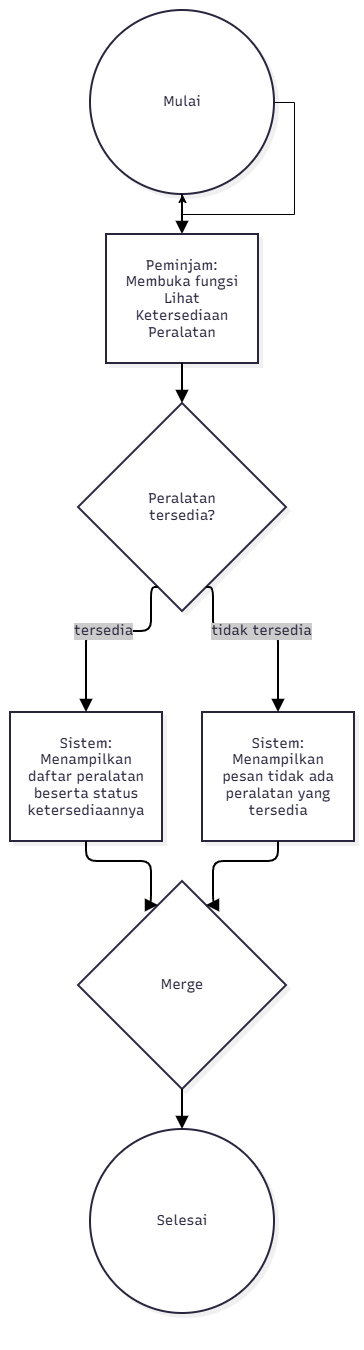

The diagram above was exported from draw.io. Its source (the exported page's mxGraphModel, read from the mxfile embedded in the PNG):
<mxGraphModel dx="1469" dy="807" grid="1" gridSize="10" guides="1" tooltips="1" connect="1" arrows="1" fold="1" page="1" pageScale="1" pageWidth="850" pageHeight="1100" math="0" shadow="0">
  <root>
    <mxCell id="0" />
    <mxCell id="1" parent="0" />
    <UserObject label="" mermaidData="{&#10;  &quot;data&quot;: &quot;flowchart TD\n    A((Mulai)) --&gt; B[\&quot;Peminjam: Membuka fungsi Lihat Ketersediaan Peralatan\&quot;]\n    B --&gt; C{\&quot;Peralatan tersedia?\&quot;}\n    C --&gt;|tersedia| D[\&quot;Sistem: Menampilkan daftar peralatan beserta status ketersediaannya\&quot;]\n    C --&gt;|tidak tersedia| E[\&quot;Sistem: Menampilkan pesan tidak ada peralatan yang tersedia\&quot;]\n    D --&gt; F{\&quot;Merge\&quot;}\n    E --&gt; F\n    F --&gt; G((Selesai))\n&quot;,&#10;  &quot;config&quot;: null,&#10;  &quot;version&quot;: &quot;12&quot;&#10;}" id="F52xm8uysgQKAEVybVBB-9">
      <mxCell connectable="0" parent="1" style="group;transparentBounds=1;editIcon=1;lockedGroup=0;groupPadding=10 10 37 10;" vertex="1">
        <mxGeometry as="geometry" />
      </mxCell>
    </UserObject>
    <UserObject label="Mulai" mermaidId="n:A" mermaidBaseStyle="ellipse;html=1;aspect=fixed;strokeWidth=2;whiteSpace=wrap;fillColor=#ffffff;strokeColor=#28253D;fontColor=#28253D;fontFamily=Recursive;fontSize=14;shadow=1;shadowColor=#000000;shadowOffsetX=4;shadowOffsetY=4;shadowBlur=0;shadowOpacity=6;" mermaidBaseValue="Mulai" id="F52xm8uysgQKAEVybVBB-10">
      <mxCell parent="F52xm8uysgQKAEVybVBB-9" style="ellipse;html=1;aspect=fixed;strokeWidth=2;whiteSpace=wrap;fillColor=#ffffff;strokeColor=#28253D;fontColor=#28253D;fontFamily=Recursive;fontSize=14;shadow=1;shadowColor=#000000;shadowOffsetX=4;shadowOffsetY=4;shadowBlur=0;shadowOpacity=6;fontSource=https%3A%2F%2Ffonts.googleapis.com%2Fcss%3Ffamily%3DRecursive;" vertex="1">
        <mxGeometry height="184" width="184" x="300" y="250" as="geometry" />
      </mxCell>
    </UserObject>
    <UserObject label="Peminjam: Membuka fungsi Lihat Ketersediaan Peralatan" mermaidId="n:B" mermaidBaseStyle="html=1;whiteSpace=wrap;strokeWidth=2;fillColor=#ffffff;strokeColor=#28253D;fontColor=#28253D;fontFamily=Recursive;fontSize=14;shadow=1;shadowColor=#000000;shadowOffsetX=4;shadowOffsetY=4;shadowBlur=0;shadowOpacity=6;" mermaidBaseValue="Peminjam: Membuka fungsi Lihat Ketersediaan Peralatan" id="F52xm8uysgQKAEVybVBB-11">
      <mxCell parent="F52xm8uysgQKAEVybVBB-9" style="html=1;whiteSpace=wrap;strokeWidth=2;fillColor=#ffffff;strokeColor=#28253D;fontColor=#28253D;fontFamily=Recursive;fontSize=14;shadow=1;shadowColor=#000000;shadowOffsetX=4;shadowOffsetY=4;shadowBlur=0;shadowOpacity=6;labelWidth=120;fontSource=https%3A%2F%2Ffonts.googleapis.com%2Fcss%3Ffamily%3DRecursive;" vertex="1">
        <mxGeometry height="129" width="152" x="316" y="474" as="geometry" />
      </mxCell>
    </UserObject>
    <UserObject label="Peralatan tersedia?" mermaidId="n:C" mermaidBaseStyle="rhombus;html=1;strokeWidth=2;whiteSpace=wrap;fillColor=#ffffff;strokeColor=#28253D;fontColor=#28253D;fontFamily=Recursive;fontSize=14;shadow=1;shadowColor=#000000;shadowOffsetX=4;shadowOffsetY=4;shadowBlur=0;shadowOpacity=6;" mermaidBaseValue="Peralatan tersedia?" id="F52xm8uysgQKAEVybVBB-12">
      <mxCell parent="F52xm8uysgQKAEVybVBB-9" style="rhombus;html=1;strokeWidth=2;whiteSpace=wrap;fillColor=#ffffff;strokeColor=#28253D;fontColor=#28253D;fontFamily=Recursive;fontSize=14;shadow=1;shadowColor=#000000;shadowOffsetX=4;shadowOffsetY=4;shadowBlur=0;shadowOpacity=6;labelWidth=120;fontSource=https%3A%2F%2Ffonts.googleapis.com%2Fcss%3Ffamily%3DRecursive;" vertex="1">
        <mxGeometry height="208" width="208" x="288" y="643" as="geometry" />
      </mxCell>
    </UserObject>
    <UserObject label="Sistem: Menampilkan daftar peralatan beserta status ketersediaannya" mermaidId="n:D" mermaidBaseStyle="html=1;whiteSpace=wrap;strokeWidth=2;fillColor=#ffffff;strokeColor=#28253D;fontColor=#28253D;fontFamily=Recursive;fontSize=14;shadow=1;shadowColor=#000000;shadowOffsetX=4;shadowOffsetY=4;shadowBlur=0;shadowOpacity=6;" mermaidBaseValue="Sistem: Menampilkan daftar peralatan beserta status ketersediaannya" id="F52xm8uysgQKAEVybVBB-13">
      <mxCell parent="F52xm8uysgQKAEVybVBB-9" style="html=1;whiteSpace=wrap;strokeWidth=2;fillColor=#ffffff;strokeColor=#28253D;fontColor=#28253D;fontFamily=Recursive;fontSize=14;shadow=1;shadowColor=#000000;shadowOffsetX=4;shadowOffsetY=4;shadowBlur=0;shadowOpacity=6;labelWidth=120;fontSource=https%3A%2F%2Ffonts.googleapis.com%2Fcss%3Ffamily%3DRecursive;" vertex="1">
        <mxGeometry height="129" width="152" x="220" y="952" as="geometry" />
      </mxCell>
    </UserObject>
    <UserObject label="Sistem: Menampilkan pesan tidak ada peralatan yang tersedia" mermaidId="n:E" mermaidBaseStyle="html=1;whiteSpace=wrap;strokeWidth=2;fillColor=#ffffff;strokeColor=#28253D;fontColor=#28253D;fontFamily=Recursive;fontSize=14;shadow=1;shadowColor=#000000;shadowOffsetX=4;shadowOffsetY=4;shadowBlur=0;shadowOpacity=6;" mermaidBaseValue="Sistem: Menampilkan pesan tidak ada peralatan yang tersedia" id="F52xm8uysgQKAEVybVBB-14">
      <mxCell parent="F52xm8uysgQKAEVybVBB-9" style="html=1;whiteSpace=wrap;strokeWidth=2;fillColor=#ffffff;strokeColor=#28253D;fontColor=#28253D;fontFamily=Recursive;fontSize=14;shadow=1;shadowColor=#000000;shadowOffsetX=4;shadowOffsetY=4;shadowBlur=0;shadowOpacity=6;labelWidth=120;fontSource=https%3A%2F%2Ffonts.googleapis.com%2Fcss%3Ffamily%3DRecursive;" vertex="1">
        <mxGeometry height="129" width="152" x="412" y="952" as="geometry" />
      </mxCell>
    </UserObject>
    <UserObject label="Merge" mermaidId="n:F" mermaidBaseStyle="rhombus;html=1;strokeWidth=2;whiteSpace=wrap;fillColor=#ffffff;strokeColor=#28253D;fontColor=#28253D;fontFamily=Recursive;fontSize=14;shadow=1;shadowColor=#000000;shadowOffsetX=4;shadowOffsetY=4;shadowBlur=0;shadowOpacity=6;" mermaidBaseValue="Merge" id="F52xm8uysgQKAEVybVBB-15">
      <mxCell parent="F52xm8uysgQKAEVybVBB-9" style="rhombus;html=1;strokeWidth=2;whiteSpace=wrap;fillColor=#ffffff;strokeColor=#28253D;fontColor=#28253D;fontFamily=Recursive;fontSize=14;shadow=1;shadowColor=#000000;shadowOffsetX=4;shadowOffsetY=4;shadowBlur=0;shadowOpacity=6;fontSource=https%3A%2F%2Ffonts.googleapis.com%2Fcss%3Ffamily%3DRecursive;" vertex="1">
        <mxGeometry height="208" width="208" x="288" y="1121" as="geometry" />
      </mxCell>
    </UserObject>
    <UserObject label="Selesai" mermaidId="n:G" mermaidBaseStyle="ellipse;html=1;aspect=fixed;strokeWidth=2;whiteSpace=wrap;fillColor=#ffffff;strokeColor=#28253D;fontColor=#28253D;fontFamily=Recursive;fontSize=14;shadow=1;shadowColor=#000000;shadowOffsetX=4;shadowOffsetY=4;shadowBlur=0;shadowOpacity=6;" mermaidBaseValue="Selesai" id="F52xm8uysgQKAEVybVBB-16">
      <mxCell parent="F52xm8uysgQKAEVybVBB-9" style="ellipse;html=1;aspect=fixed;strokeWidth=2;whiteSpace=wrap;fillColor=#ffffff;strokeColor=#28253D;fontColor=#28253D;fontFamily=Recursive;fontSize=14;shadow=1;shadowColor=#000000;shadowOffsetX=4;shadowOffsetY=4;shadowBlur=0;shadowOpacity=6;fontSource=https%3A%2F%2Ffonts.googleapis.com%2Fcss%3Ffamily%3DRecursive;" vertex="1">
        <mxGeometry height="184" width="184" x="300" y="1369" as="geometry" />
      </mxCell>
    </UserObject>
    <UserObject label="" mermaidId="e:A-&gt;B#0" mermaidBaseStyle="edgeStyle=orthogonalEdgeStyle;rounded=1;curved=0;startArrow=none;endArrow=block;endSize=8;jumpStyle=arc;jumpSize=12;strokeColor=#000000;exitX=0.5;exitY=1;entryX=0.5;entryY=0;strokeWidth=2;targetPerimeterSpacing=4;" mermaidBaseValue="" id="F52xm8uysgQKAEVybVBB-17">
      <mxCell edge="1" parent="F52xm8uysgQKAEVybVBB-9" source="F52xm8uysgQKAEVybVBB-10" style="edgeStyle=orthogonalEdgeStyle;rounded=1;curved=0;startArrow=none;endArrow=block;endSize=8;jumpStyle=arc;jumpSize=12;strokeColor=#000000;exitX=0.5;exitY=1;entryX=0.5;entryY=0;strokeWidth=2;targetPerimeterSpacing=4;" target="F52xm8uysgQKAEVybVBB-11">
        <mxGeometry relative="1" as="geometry">
          <Array as="points" />
        </mxGeometry>
      </mxCell>
    </UserObject>
    <UserObject label="" mermaidId="e:B-&gt;C#0" mermaidBaseStyle="edgeStyle=orthogonalEdgeStyle;rounded=1;curved=0;startArrow=none;endArrow=block;endSize=8;jumpStyle=arc;jumpSize=12;strokeColor=#000000;exitX=0.5;exitY=1;entryX=0.5;entryY=0;strokeWidth=2;targetPerimeterSpacing=4;" mermaidBaseValue="" id="F52xm8uysgQKAEVybVBB-18">
      <mxCell edge="1" parent="F52xm8uysgQKAEVybVBB-9" source="F52xm8uysgQKAEVybVBB-11" style="edgeStyle=orthogonalEdgeStyle;rounded=1;curved=0;startArrow=none;endArrow=block;endSize=8;jumpStyle=arc;jumpSize=12;strokeColor=#000000;exitX=0.5;exitY=1;entryX=0.5;entryY=0;strokeWidth=2;targetPerimeterSpacing=4;" target="F52xm8uysgQKAEVybVBB-12">
        <mxGeometry relative="1" as="geometry">
          <Array as="points" />
        </mxGeometry>
      </mxCell>
    </UserObject>
    <UserObject label="tersedia" mermaidId="e:C-&gt;D#0" mermaidBaseStyle="edgeStyle=orthogonalEdgeStyle;rounded=1;curved=0;startArrow=none;endArrow=block;endSize=8;jumpStyle=arc;jumpSize=12;strokeColor=#000000;html=1;fontSize=16;labelBackgroundColor=#cccccc;fontFamily=Recursive;fontColor=#28253D;exitX=0.35;exitY=1;entryX=0.5;entryY=0;strokeWidth=2;targetPerimeterSpacing=4;" mermaidBaseValue="tersedia" id="F52xm8uysgQKAEVybVBB-19">
      <mxCell edge="1" parent="F52xm8uysgQKAEVybVBB-9" source="F52xm8uysgQKAEVybVBB-12" style="edgeStyle=orthogonalEdgeStyle;rounded=1;curved=0;startArrow=none;endArrow=block;endSize=8;jumpStyle=arc;jumpSize=12;strokeColor=#000000;html=1;fontSize=14;labelBackgroundColor=#cccccc;fontFamily=Recursive;fontColor=#28253D;exitX=0.35;exitY=1;entryX=0.5;entryY=0;strokeWidth=2;targetPerimeterSpacing=4;fontSource=https%3A%2F%2Ffonts.googleapis.com%2Fcss%3Ffamily%3DRecursive;" target="F52xm8uysgQKAEVybVBB-13">
        <mxGeometry relative="1" as="geometry">
          <Array as="points">
            <mxPoint x="361" y="871" />
            <mxPoint x="296" y="871" />
          </Array>
        </mxGeometry>
      </mxCell>
    </UserObject>
    <UserObject label="tidak tersedia" mermaidId="e:C-&gt;E#0" mermaidBaseStyle="edgeStyle=orthogonalEdgeStyle;rounded=1;curved=0;startArrow=none;endArrow=block;endSize=8;jumpStyle=arc;jumpSize=12;strokeColor=#000000;html=1;fontSize=16;labelBackgroundColor=#cccccc;fontFamily=Recursive;fontColor=#28253D;exitX=0.65;exitY=1;entryX=0.5;entryY=0;strokeWidth=2;targetPerimeterSpacing=4;" mermaidBaseValue="tidak tersedia" id="F52xm8uysgQKAEVybVBB-20">
      <mxCell edge="1" parent="F52xm8uysgQKAEVybVBB-9" source="F52xm8uysgQKAEVybVBB-12" style="edgeStyle=orthogonalEdgeStyle;rounded=1;curved=0;startArrow=none;endArrow=block;endSize=8;jumpStyle=arc;jumpSize=12;strokeColor=#000000;html=1;fontSize=14;labelBackgroundColor=#cccccc;fontFamily=Recursive;fontColor=#28253D;exitX=0.65;exitY=1;entryX=0.5;entryY=0;strokeWidth=2;targetPerimeterSpacing=4;fontSource=https%3A%2F%2Ffonts.googleapis.com%2Fcss%3Ffamily%3DRecursive;" target="F52xm8uysgQKAEVybVBB-14">
        <mxGeometry relative="1" as="geometry">
          <Array as="points">
            <mxPoint x="423" y="871" />
            <mxPoint x="488" y="871" />
          </Array>
        </mxGeometry>
      </mxCell>
    </UserObject>
    <UserObject label="" mermaidId="e:D-&gt;F#0" mermaidBaseStyle="edgeStyle=orthogonalEdgeStyle;rounded=1;curved=0;startArrow=none;endArrow=block;endSize=8;jumpStyle=arc;jumpSize=12;strokeColor=#000000;exitX=0.5;exitY=1;entryX=0.35;entryY=0;strokeWidth=2;targetPerimeterSpacing=4;" mermaidBaseValue="" id="F52xm8uysgQKAEVybVBB-21">
      <mxCell edge="1" parent="F52xm8uysgQKAEVybVBB-9" source="F52xm8uysgQKAEVybVBB-13" style="edgeStyle=orthogonalEdgeStyle;rounded=1;curved=0;startArrow=none;endArrow=block;endSize=8;jumpStyle=arc;jumpSize=12;strokeColor=#000000;exitX=0.5;exitY=1;entryX=0.35;entryY=0;strokeWidth=2;targetPerimeterSpacing=4;" target="F52xm8uysgQKAEVybVBB-15">
        <mxGeometry relative="1" as="geometry">
          <Array as="points">
            <mxPoint x="296" y="1101" />
            <mxPoint x="361" y="1101" />
          </Array>
        </mxGeometry>
      </mxCell>
    </UserObject>
    <UserObject label="" mermaidId="e:E-&gt;F#0" mermaidBaseStyle="edgeStyle=orthogonalEdgeStyle;rounded=1;curved=0;startArrow=none;endArrow=block;endSize=8;jumpStyle=arc;jumpSize=12;strokeColor=#000000;exitX=0.5;exitY=1;entryX=0.65;entryY=0;strokeWidth=2;targetPerimeterSpacing=4;" mermaidBaseValue="" id="F52xm8uysgQKAEVybVBB-22">
      <mxCell edge="1" parent="F52xm8uysgQKAEVybVBB-9" source="F52xm8uysgQKAEVybVBB-14" style="edgeStyle=orthogonalEdgeStyle;rounded=1;curved=0;startArrow=none;endArrow=block;endSize=8;jumpStyle=arc;jumpSize=12;strokeColor=#000000;exitX=0.5;exitY=1;entryX=0.65;entryY=0;strokeWidth=2;targetPerimeterSpacing=4;" target="F52xm8uysgQKAEVybVBB-15">
        <mxGeometry relative="1" as="geometry">
          <Array as="points">
            <mxPoint x="488" y="1101" />
            <mxPoint x="423" y="1101" />
          </Array>
        </mxGeometry>
      </mxCell>
    </UserObject>
    <UserObject label="" mermaidId="e:F-&gt;G#0" mermaidBaseStyle="edgeStyle=orthogonalEdgeStyle;rounded=1;curved=0;startArrow=none;endArrow=block;endSize=8;jumpStyle=arc;jumpSize=12;strokeColor=#000000;exitX=0.5;exitY=1;entryX=0.5;entryY=0;strokeWidth=2;targetPerimeterSpacing=4;" mermaidBaseValue="" id="F52xm8uysgQKAEVybVBB-23">
      <mxCell edge="1" parent="F52xm8uysgQKAEVybVBB-9" source="F52xm8uysgQKAEVybVBB-15" style="edgeStyle=orthogonalEdgeStyle;rounded=1;curved=0;startArrow=none;endArrow=block;endSize=8;jumpStyle=arc;jumpSize=12;strokeColor=#000000;exitX=0.5;exitY=1;entryX=0.5;entryY=0;strokeWidth=2;targetPerimeterSpacing=4;" target="F52xm8uysgQKAEVybVBB-16">
        <mxGeometry relative="1" as="geometry">
          <Array as="points" />
        </mxGeometry>
      </mxCell>
    </UserObject>
    <mxCell id="F52xm8uysgQKAEVybVBB-24" edge="1" parent="F52xm8uysgQKAEVybVBB-9" source="F52xm8uysgQKAEVybVBB-10" style="edgeStyle=orthogonalEdgeStyle;rounded=0;orthogonalLoop=1;jettySize=auto;html=1;innerLoopWaypoints=1;exitX=1;exitY=0.5;exitDx=0;exitDy=0;defaultLabelBackgroundColor=page;" target="F52xm8uysgQKAEVybVBB-10">
      <mxGeometry relative="1" as="geometry" />
    </mxCell>
  </root>
</mxGraphModel>